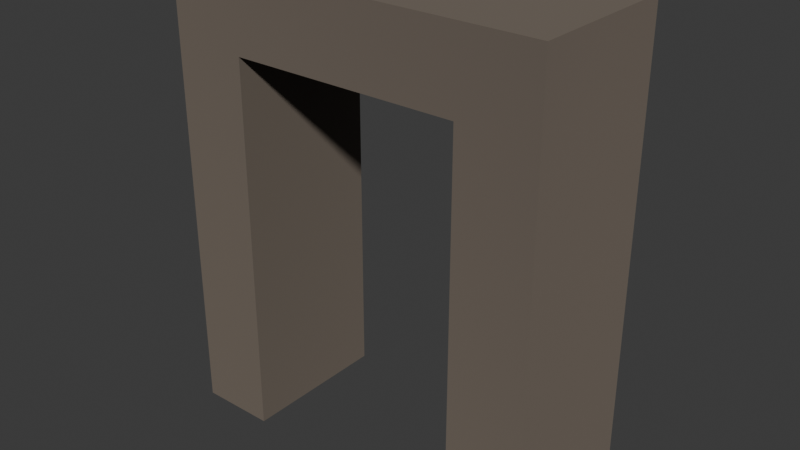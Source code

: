 # Source: frame.blend  (saved by Blender 5.0.119; exported with 4.5.12 LTS)
import bpy
from mathutils import Matrix  # noqa: F401  (used for matrix-valued properties, if any)

bpy.ops.wm.read_factory_settings(use_empty=True)
scene = bpy.context.scene
scene.name = 'Scene'

# ---- collections
col_collection = bpy.data.collections.new('Collection'); scene.collection.children.link(col_collection)

# ---- materials (node trees are filled in below, after node groups)
mat_wall = bpy.data.materials.new('wall')

# ---- material node trees
mat_wall.use_nodes = True; mat_wall.node_tree.nodes.clear()
_N = mat_wall.node_tree.nodes; _L = mat_wall.node_tree.links
n0 = _N.new('ShaderNodeBsdfPrincipled'); n0.name = 'Principled BSDF'; n0.location = (-200, 100)
n0.inputs[0].default_value = (0.1358, 0.1111, 0.0891, 1.0)
n0.inputs[2].default_value = 0.7656
n0.inputs[7].default_value = 0.5
n1 = _N.new('ShaderNodeOutputMaterial'); n1.name = 'Material Output'; n1.location = (200, 100)
_L.new(n0.outputs[0], n1.inputs[0])
n1.is_active_output = True

# ---- world
world_world = bpy.data.worlds.new('World'); scene.world = world_world
world_world.use_nodes = True; world_world.node_tree.nodes.clear()
_N = world_world.node_tree.nodes; _L = world_world.node_tree.links
n0 = _N.new('ShaderNodeOutputWorld'); n0.name = 'World Output'; n0.location = (200, 100)
n1 = _N.new('ShaderNodeBackground'); n1.name = 'Background'; n1.location = (-200, 100)
n1.inputs[0].default_value = (0.05088, 0.05088, 0.05088, 1.0)
_L.new(n1.outputs[0], n0.inputs[0])
n0.is_active_output = True
world_world.color = (0.05088, 0.05088, 0.05088)
world_world.sun_shadow_jitter_overblur = 0.0

# ---- meshes
me_frame = bpy.data.meshes.new('Frame')
me_frame.from_pydata([(-0.5, -0.2, 0.0), (-0.5, -0.2, 1.2), (-0.5, 0.2, 0.0), (-0.5, 0.2, 1.2), (0.5, -0.2, 0.0), (0.5, -0.2, 1.2), (0.5, 0.2, 0.0), (0.5, 0.2, 1.2), (-0.5, -0.2, 1.0), (-0.5, 0.2, 1.0), (0.5, 0.2, 1.0), (0.5, -0.2, 1.0), (-0.3, 0.2, 0.0), (-0.3, 0.2, 1.2), (-0.3, -0.2, 0.0), (-0.3, -0.2, 1.2), (-0.3, -0.2, 1.0), (-0.3, 0.2, 1.0), (0.3, 0.2, 1.2), (0.3, -0.2, 0.0), (0.3, 0.2, 1.0), (0.3, 0.2, 0.0), (0.3, -0.2, 1.2), (0.3, -0.2, 1.0)], [], [(8, 1, 3, 9), (20, 18, 7, 10), (10, 7, 5, 11), (16, 15, 1, 8), (21, 6, 4, 19), (13, 3, 1, 15), (14, 16, 8, 0), (6, 10, 11, 4), (21, 20, 10, 6), (0, 8, 9, 2), (2, 9, 17, 12), (23, 16, 17, 20), (18, 13, 15, 22), (2, 12, 14, 0), (23, 22, 15, 16), (9, 3, 13, 17), (11, 5, 22, 23), (7, 18, 22, 5), (4, 11, 23, 19), (23, 20, 21, 19), (12, 17, 16, 14), (17, 13, 18, 20)])
_uv = me_frame.uv_layers.new(name='UVMap')
_uv.uv.foreach_set('vector', [0.5, 0.0, 0.625, 0.0, 0.625, 0.25, 0.5, 0.25, 0.5, 0.4394, 0.625, 0.4394, 0.625, 0.5, 0.5, 0.5, 0.5, 0.5, 0.625, 0.5, 0.625, 0.75, 0.5, 0.75, 0.5, 0.9348, 0.625, 0.9348, 0.625, 1.0, 0.5, 1.0, 0.3144, 0.5, 0.375, 0.5, 0.375, 0.75, 0.3144, 0.75, 0.8098, 0.5, 0.875, 0.5, 0.875, 0.75, 0.8098, 0.75, 0.375, 0.9348, 0.5, 0.9348, 0.5, 1.0, 0.375, 1.0, 0.375, 0.5, 0.5, 0.5, 0.5, 0.75, 0.375, 0.75, 0.375, 0.4394, 0.5, 0.4394, 0.5, 0.5, 0.375, 0.5, 0.375, 0.0, 0.5, 0.0, 0.5, 0.25, 0.375, 0.25, 0.375, 0.25, 0.5, 0.25, 0.5, 0.3152, 0.375, 0.3152, 0.5, 0.8106, 0.5, 0.9348, 0.5, 0.3152, 0.5, 0.4394, 0.6856, 0.5, 0.8098, 0.5, 0.8098, 0.75, 0.6856, 0.75, 0.125, 0.5, 0.1902, 0.5, 0.1902, 0.75, 0.125, 0.75, 0.5, 0.8106, 0.625, 0.8106, 0.625, 0.9348, 0.5, 0.9348, 0.5, 0.25, 0.625, 0.25, 0.625, 0.3152, 0.5, 0.3152, 0.5, 0.75, 0.625, 0.75, 0.625, 0.8106, 0.5, 0.8106, 0.625, 0.5, 0.6856, 0.5, 0.6856, 0.75, 0.625, 0.75, 0.375, 0.75, 0.5, 0.75, 0.5, 0.8106, 0.375, 0.8106, 0.5, 0.8106, 0.5, 0.4394, 0.3144, 0.5, 0.375, 0.8106, 0.1902, 0.5, 0.5, 0.3152, 0.5, 0.9348, 0.1902, 0.75, 0.5, 0.3152, 0.625, 0.3152, 0.625, 0.4394, 0.5, 0.4394])
me_frame.materials.append(mat_wall)
me_frame.update()

# ---- objects
ob_frame = bpy.data.objects.new('Frame', me_frame)

# ---- transforms, parenting, visibility, modifiers, constraints
ob_frame.location = (0.0, 0.0, 0.0)

# ---- collection membership
col_collection.objects.link(ob_frame)

# ---- scene / render settings (as saved in the file)
scene.frame_start = 1; scene.frame_end = 250; scene.frame_set(1)
scene.render.engine = 'BLENDER_EEVEE_NEXT'
scene.render.bake_bias = 0.0
scene.render.bake_samples = 0
scene.cycles.sampling_pattern = 'TABULATED_SOBOL'
scene.eevee.use_volume_custom_range = False
bpy.context.view_layer.update()

# ---- added for rendering (the .blend has no active camera and no usable light): camera, sun
cam_auto = bpy.data.cameras.new('AutoCamera')
cam_auto.lens = 50.0
cam_auto.sensor_width = 36.0
cam_auto.clip_end = 1000.0
ob_auto_camera = bpy.data.objects.new('AutoCamera', cam_auto)
scene.collection.objects.link(ob_auto_camera)
ob_auto_camera.location = (1.49188, -1.79026, 1.7935)
ob_auto_camera.rotation_euler = (1.09748, -7.21219e-08, 0.694738)
scene.camera = ob_auto_camera
light_auto_sun = bpy.data.lights.new('AutoSun', 'SUN')
light_auto_sun.energy = 3.0
light_auto_sun.angle = 0.0523599
ob_auto_sun = bpy.data.objects.new('AutoSun', light_auto_sun)
scene.collection.objects.link(ob_auto_sun)
ob_auto_sun.rotation_euler = (0.872665, 0.174533, 0.523599)
bpy.context.view_layer.update()

